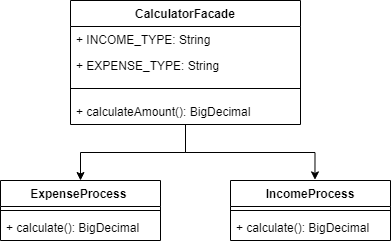

The diagram above was exported from draw.io. Its source (the exported page's mxGraphModel, read from the mxfile embedded in the PNG):
<mxGraphModel dx="1247" dy="690" grid="1" gridSize="10" guides="1" tooltips="1" connect="1" arrows="1" fold="1" page="1" pageScale="1" pageWidth="827" pageHeight="1169" math="0" shadow="0">
  <root>
    <mxCell id="0" />
    <mxCell id="1" parent="0" />
    <mxCell id="ZpyHUmwUbiwv14z7jmqA-17" style="edgeStyle=orthogonalEdgeStyle;rounded=0;orthogonalLoop=1;jettySize=auto;html=1;entryX=0.5;entryY=0;entryDx=0;entryDy=0;" edge="1" parent="1" source="ZpyHUmwUbiwv14z7jmqA-6" target="ZpyHUmwUbiwv14z7jmqA-10">
      <mxGeometry relative="1" as="geometry" />
    </mxCell>
    <mxCell id="ZpyHUmwUbiwv14z7jmqA-22" style="edgeStyle=orthogonalEdgeStyle;rounded=0;orthogonalLoop=1;jettySize=auto;html=1;entryX=0.528;entryY=-0.01;entryDx=0;entryDy=0;entryPerimeter=0;" edge="1" parent="1" source="ZpyHUmwUbiwv14z7jmqA-6" target="ZpyHUmwUbiwv14z7jmqA-18">
      <mxGeometry relative="1" as="geometry" />
    </mxCell>
    <mxCell id="ZpyHUmwUbiwv14z7jmqA-6" value="CalculatorFacade" style="swimlane;fontStyle=1;align=center;verticalAlign=top;childLayout=stackLayout;horizontal=1;startSize=26;horizontalStack=0;resizeParent=1;resizeParentMax=0;resizeLast=0;collapsible=1;marginBottom=0;" vertex="1" parent="1">
      <mxGeometry x="140" y="210" width="230" height="124" as="geometry" />
    </mxCell>
    <mxCell id="ZpyHUmwUbiwv14z7jmqA-7" value="+ INCOME_TYPE: String&#10;" style="text;strokeColor=none;fillColor=none;align=left;verticalAlign=top;spacingLeft=4;spacingRight=4;overflow=hidden;rotatable=0;points=[[0,0.5],[1,0.5]];portConstraint=eastwest;" vertex="1" parent="ZpyHUmwUbiwv14z7jmqA-6">
      <mxGeometry y="26" width="230" height="26" as="geometry" />
    </mxCell>
    <mxCell id="ZpyHUmwUbiwv14z7jmqA-14" value="+ EXPENSE_TYPE: String&#10;" style="text;strokeColor=none;fillColor=none;align=left;verticalAlign=top;spacingLeft=4;spacingRight=4;overflow=hidden;rotatable=0;points=[[0,0.5],[1,0.5]];portConstraint=eastwest;" vertex="1" parent="ZpyHUmwUbiwv14z7jmqA-6">
      <mxGeometry y="52" width="230" height="26" as="geometry" />
    </mxCell>
    <mxCell id="ZpyHUmwUbiwv14z7jmqA-8" value="" style="line;strokeWidth=1;fillColor=none;align=left;verticalAlign=middle;spacingTop=-1;spacingLeft=3;spacingRight=3;rotatable=0;labelPosition=right;points=[];portConstraint=eastwest;" vertex="1" parent="ZpyHUmwUbiwv14z7jmqA-6">
      <mxGeometry y="78" width="230" height="20" as="geometry" />
    </mxCell>
    <mxCell id="ZpyHUmwUbiwv14z7jmqA-9" value="+ calculateAmount(): BigDecimal" style="text;strokeColor=none;fillColor=none;align=left;verticalAlign=top;spacingLeft=4;spacingRight=4;overflow=hidden;rotatable=0;points=[[0,0.5],[1,0.5]];portConstraint=eastwest;" vertex="1" parent="ZpyHUmwUbiwv14z7jmqA-6">
      <mxGeometry y="98" width="230" height="26" as="geometry" />
    </mxCell>
    <mxCell id="ZpyHUmwUbiwv14z7jmqA-10" value="ExpenseProcess " style="swimlane;fontStyle=1;align=center;verticalAlign=top;childLayout=stackLayout;horizontal=1;startSize=26;horizontalStack=0;resizeParent=1;resizeParentMax=0;resizeLast=0;collapsible=1;marginBottom=0;" vertex="1" parent="1">
      <mxGeometry x="70" y="390" width="160" height="60" as="geometry">
        <mxRectangle x="630" y="150" width="100" height="26" as="alternateBounds" />
      </mxGeometry>
    </mxCell>
    <mxCell id="ZpyHUmwUbiwv14z7jmqA-12" value="" style="line;strokeWidth=1;fillColor=none;align=left;verticalAlign=middle;spacingTop=-1;spacingLeft=3;spacingRight=3;rotatable=0;labelPosition=right;points=[];portConstraint=eastwest;" vertex="1" parent="ZpyHUmwUbiwv14z7jmqA-10">
      <mxGeometry y="26" width="160" height="8" as="geometry" />
    </mxCell>
    <mxCell id="ZpyHUmwUbiwv14z7jmqA-13" value="+ calculate(): BigDecimal" style="text;strokeColor=none;fillColor=none;align=left;verticalAlign=top;spacingLeft=4;spacingRight=4;overflow=hidden;rotatable=0;points=[[0,0.5],[1,0.5]];portConstraint=eastwest;" vertex="1" parent="ZpyHUmwUbiwv14z7jmqA-10">
      <mxGeometry y="34" width="160" height="26" as="geometry" />
    </mxCell>
    <mxCell id="ZpyHUmwUbiwv14z7jmqA-18" value="IncomeProcess" style="swimlane;fontStyle=1;align=center;verticalAlign=top;childLayout=stackLayout;horizontal=1;startSize=26;horizontalStack=0;resizeParent=1;resizeParentMax=0;resizeLast=0;collapsible=1;marginBottom=0;" vertex="1" parent="1">
      <mxGeometry x="300" y="390" width="160" height="60" as="geometry">
        <mxRectangle x="630" y="150" width="100" height="26" as="alternateBounds" />
      </mxGeometry>
    </mxCell>
    <mxCell id="ZpyHUmwUbiwv14z7jmqA-20" value="" style="line;strokeWidth=1;fillColor=none;align=left;verticalAlign=middle;spacingTop=-1;spacingLeft=3;spacingRight=3;rotatable=0;labelPosition=right;points=[];portConstraint=eastwest;" vertex="1" parent="ZpyHUmwUbiwv14z7jmqA-18">
      <mxGeometry y="26" width="160" height="8" as="geometry" />
    </mxCell>
    <mxCell id="ZpyHUmwUbiwv14z7jmqA-21" value="+ calculate(): BigDecimal" style="text;strokeColor=none;fillColor=none;align=left;verticalAlign=top;spacingLeft=4;spacingRight=4;overflow=hidden;rotatable=0;points=[[0,0.5],[1,0.5]];portConstraint=eastwest;" vertex="1" parent="ZpyHUmwUbiwv14z7jmqA-18">
      <mxGeometry y="34" width="160" height="26" as="geometry" />
    </mxCell>
  </root>
</mxGraphModel>